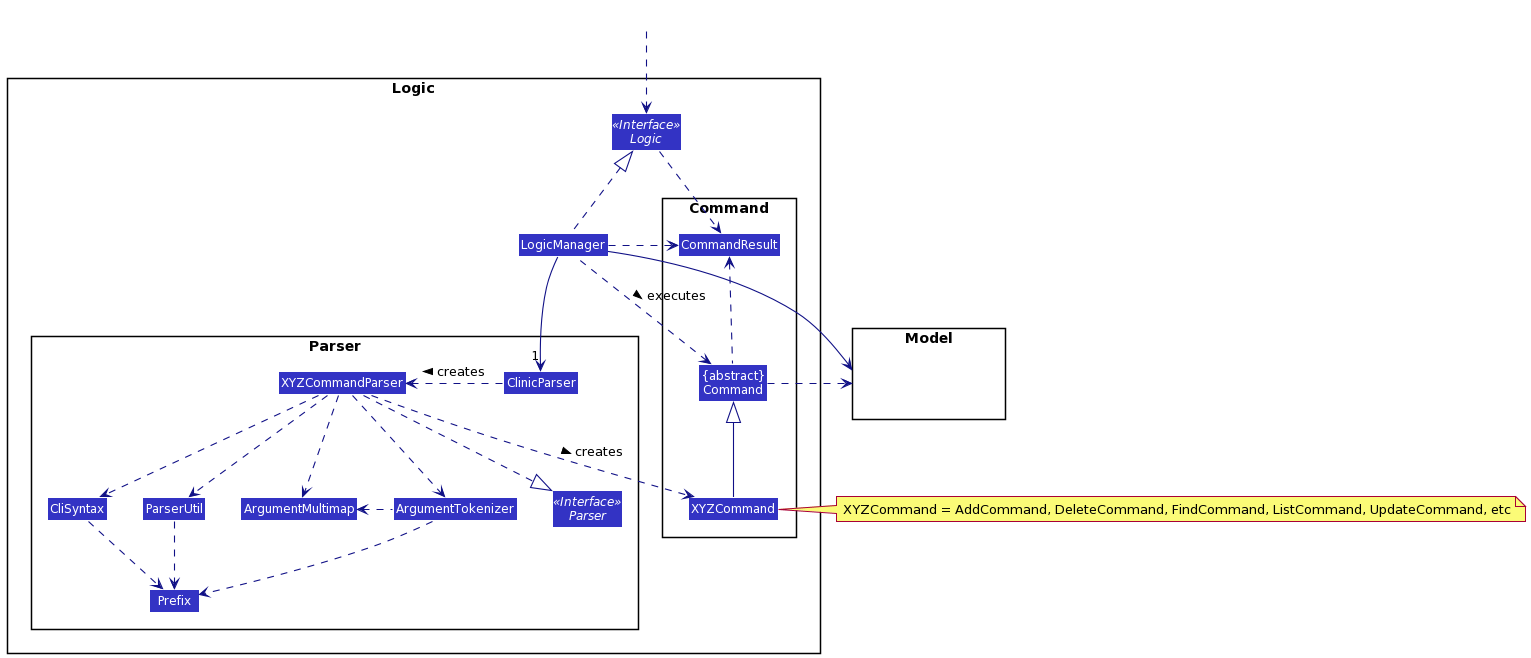

The diagram above was rendered by PlantUML. Its source (embedded in the PNG):
@startuml
!define UI_COLOR #1D8900
!define UI_COLOR_T1 #83E769
!define UI_COLOR_T2 #3FC71B
!define UI_COLOR_T3 #166800
!define UI_COLOR_T4 #0E4100

!define LOGIC_COLOR #3333C4
!define LOGIC_COLOR_T1 #C8C8FA
!define LOGIC_COLOR_T2 #6A6ADC
!define LOGIC_COLOR_T3 #1616B0
!define LOGIC_COLOR_T4 #101086

!define MODEL_COLOR #9D0012
!define MODEL_COLOR_T1 #F97181
!define MODEL_COLOR_T2 #E41F36
!define MODEL_COLOR_T3 #7B000E
!define MODEL_COLOR_T4 #51000A

!define STORAGE_COLOR #A38300
!define STORAGE_COLOR_T1 #FFE374
!define STORAGE_COLOR_T2 #EDC520
!define STORAGE_COLOR_T3 #806600
!define STORAGE_COLOR_T2 #544400

!define USER_COLOR #000000

skinparam BackgroundColor #FFFFFFF

skinparam Shadowing false

skinparam Class {
    FontColor #FFFFFF
    BorderThickness 1
    BorderColor #FFFFFF
    StereotypeFontColor #FFFFFF
    FontName Arial
}

skinparam Actor {
    BorderColor USER_COLOR
    Color USER_COLOR
    FontName Arial
}

skinparam Sequence {
    MessageAlign center
    BoxFontSize 15
    BoxPadding 0
    BoxFontColor #FFFFFF
    FontName Arial
}

skinparam Participant {
    FontColor #FFFFFFF
    Padding 20
}

skinparam MinClassWidth 50
skinparam ParticipantPadding 10
skinparam Shadowing false
skinparam DefaultTextAlignment center
skinparam packageStyle Rectangle

hide footbox
hide members
hide circle

skinparam arrowThickness 1.1
skinparam arrowColor LOGIC_COLOR_T4
skinparam classBackgroundColor LOGIC_COLOR

package Logic {

package Parser {
Interface Parser <<Interface>>
Class ClinicParser
Class XYZCommandParser
Class CliSyntax
Class ParserUtil
Class ArgumentMultimap
Class ArgumentTokenizer
Class Prefix
}

package Command {
Class XYZCommand
Class CommandResult
Class "{abstract}\nCommand" as Command
}

Interface Logic <<Interface>>
Class LogicManager
}

package Model{
Class HiddenModel #FFFFFF
}

Class HiddenOutside #FFFFFF
HiddenOutside ..> Logic

LogicManager .up.|> Logic
LogicManager -->"1" ClinicParser
ClinicParser .left.> XYZCommandParser: creates >

XYZCommandParser ..> XYZCommand : creates >
XYZCommandParser ..|> Parser
XYZCommandParser ..> ArgumentMultimap
XYZCommandParser ..> ArgumentTokenizer
ArgumentTokenizer .left.> ArgumentMultimap
XYZCommandParser ..> CliSyntax
CliSyntax ..> Prefix
XYZCommandParser ..> ParserUtil
ParserUtil .down.> Prefix
ArgumentTokenizer .down.> Prefix
XYZCommand -up-|> Command
LogicManager .left.> Command : executes >

LogicManager --> Model
Command .right.> Model
note right of XYZCommand: XYZCommand = AddCommand, DeleteCommand, FindCommand, ListCommand, UpdateCommand, etc

Logic ..> CommandResult
LogicManager .down.> CommandResult
Command .up.> CommandResult
CommandResult -[hidden]-> Parser
@enduml